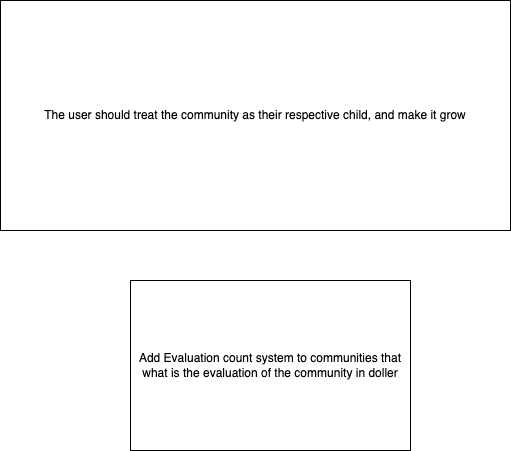

The diagram above was exported from draw.io. Its source (the exported page's mxGraphModel, read from the mxfile embedded in the PNG):
<mxGraphModel dx="738" dy="1529" grid="1" gridSize="10" guides="1" tooltips="1" connect="1" arrows="1" fold="1" page="1" pageScale="1" pageWidth="850" pageHeight="1100" math="0" shadow="0">
  <root>
    <mxCell id="0" />
    <mxCell id="1" parent="0" />
    <mxCell id="2" value="Add Evaluation count system to communities that what is the evaluation of the community in doller" style="whiteSpace=wrap;html=1;" vertex="1" parent="1">
      <mxGeometry x="280" y="130" width="280" height="170" as="geometry" />
    </mxCell>
    <mxCell id="3" value="The user should treat the community as their respective child, and make it grow" style="whiteSpace=wrap;html=1;" vertex="1" parent="1">
      <mxGeometry x="150" y="-150" width="510" height="230" as="geometry" />
    </mxCell>
  </root>
</mxGraphModel>